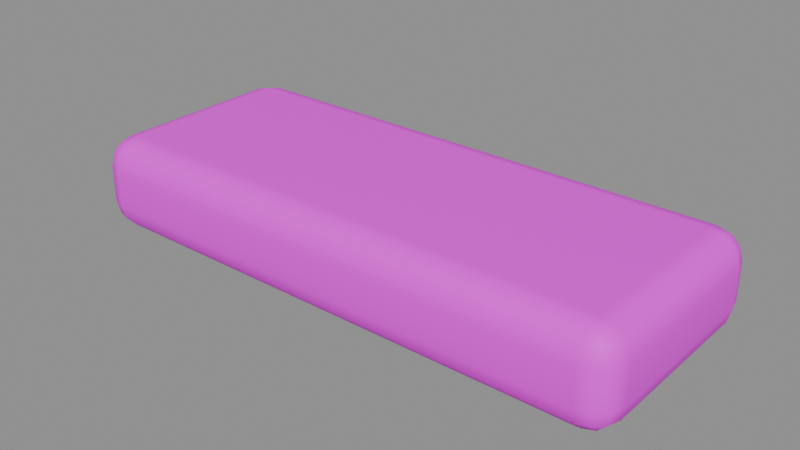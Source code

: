 # Source: dock_board.blend  (saved by Blender 5.2.45; exported with 4.5.12 LTS)
import bpy
from mathutils import Matrix  # noqa: F401  (used for matrix-valued properties, if any)

bpy.ops.wm.read_factory_settings(use_empty=True)
scene = bpy.context.scene
scene.name = '双列码头木板'

# ---- collections
col_sea_scene_sbr_dock_board = bpy.data.collections.new('SEA-SCENE-SBR-DOCK-BOARD'); scene.collection.children.link(col_sea_scene_sbr_dock_board)

# ---- images (referenced by path relative to the original .blend; pixels are not part of the script)
import os
ASSET_DIR = os.environ.get("B2B_ASSET_DIR", "")  # directory of the original .blend (textures are referenced by path, not embedded)
HERE = os.path.dirname(os.path.abspath(__file__))  # packed textures are extracted next to this script under _unpacked/

def load_image(name, relpath, width, height, colorspace="sRGB"):
    """Load a texture the original file referenced (path relative to the .blend, or extracted next to this script)."""
    p = next((c for c in (os.path.join(HERE, relpath), os.path.join(ASSET_DIR, relpath)) if relpath and os.path.exists(c)), "")
    if p:
        img = bpy.data.images.load(p, check_existing=True)
        img.name = name
    else:  # same state as the original file: an image datablock whose file is absent (Cycles renders it pink)
        img = bpy.data.images.new(name, width, height)
        img.source = "FILE"
        img.filepath = "//" + (relpath or name)
    img.colorspace_settings.name = colorspace
    return img
img_sea_cozy_8x8_512_png = load_image('sea_cozy_8x8_512.png', 'sea_cozy_8x8_512.png', 1024, 1024, 'sRGB')

# ---- materials (node trees are filled in below, after node groups)
mat_sea_matte = bpy.data.materials.new('SEA_Matte')

# ---- material node trees
mat_sea_matte.use_nodes = True; mat_sea_matte.node_tree.nodes.clear()
_N = mat_sea_matte.node_tree.nodes; _L = mat_sea_matte.node_tree.links
n0 = _N.new('ShaderNodeUVMap'); n0.name = 'UV Map'; n0.location = (0, 0)
n0.width = 160
n0.uv_map = 'PaletteUV'
n1 = _N.new('ShaderNodeTexImage'); n1.name = 'Image Texture'; n1.location = (0, 0)
n1.image = img_sea_cozy_8x8_512_png
n1.interpolation = 'Closest'
n2 = _N.new('ShaderNodeBsdfPrincipled'); n2.name = 'Principled BSDF'; n2.location = (0, 0)
n2.inputs[2].default_value = 0.62
n2.inputs[10].default_value = 0.005
n2.inputs[13].default_value = 0.25
n3 = _N.new('ShaderNodeOutputMaterial'); n3.name = 'Material Output'; n3.location = (0, 0)
n4 = _N.new('ShaderNodeHueSaturation'); n4.name = 'Hue/Saturation/Value'; n4.location = (0, 0)
n4.width = 160
n4.inputs[1].default_value = 1.22
_L.new(n0.outputs[0], n1.inputs[0])
_L.new(n1.outputs[0], n4.inputs[4])
_L.new(n4.outputs[0], n2.inputs[0])
_L.new(n2.outputs[0], n3.inputs[0])
n3.is_active_output = True

# ---- meshes
me_cube_002 = bpy.data.meshes.new('Cube.002')
me_cube_002.from_pydata([(-0.485, -0.165, 0.0), (-0.485, -0.22, 0.055), (-0.54, -0.165, 0.055), (-0.485, -0.1925, 0.007348), (-0.5125, -0.165, 0.007348), (-0.5113, -0.1913, 0.01449), (-0.5125, -0.2127, 0.055), (-0.485, -0.2127, 0.02754), (-0.5113, -0.2055, 0.0287), (-0.5327, -0.165, 0.02754), (-0.5327, -0.1925, 0.055), (-0.5255, -0.1913, 0.0287), (-0.485, -0.22, 0.125), (-0.485, -0.165, 0.18), (-0.54, -0.165, 0.125), (-0.485, -0.2127, 0.1525), (-0.5125, -0.2127, 0.125), (-0.5113, -0.2055, 0.1513), (-0.5125, -0.165, 0.1727), (-0.485, -0.1925, 0.1727), (-0.5113, -0.1913, 0.1655), (-0.5327, -0.1925, 0.125), (-0.5327, -0.165, 0.1525), (-0.5255, -0.1913, 0.1513), (-0.485, 0.165, 0.0), (-0.54, 0.165, 0.055), (-0.485, 0.22, 0.055), (-0.5125, 0.165, 0.007348), (-0.485, 0.1925, 0.007348), (-0.5113, 0.1913, 0.01449), (-0.5327, 0.1925, 0.055), (-0.5327, 0.165, 0.02754), (-0.5255, 0.1913, 0.0287), (-0.485, 0.2127, 0.02754), (-0.5125, 0.2127, 0.055), (-0.5113, 0.2055, 0.0287), (-0.485, 0.165, 0.18), (-0.485, 0.22, 0.125), (-0.54, 0.165, 0.125), (-0.485, 0.1925, 0.1727), (-0.5125, 0.165, 0.1727), (-0.5113, 0.1913, 0.1655), (-0.5125, 0.2127, 0.125), (-0.485, 0.2127, 0.1525), (-0.5113, 0.2055, 0.1513), (-0.5327, 0.165, 0.1525), (-0.5327, 0.1925, 0.125), (-0.5255, 0.1913, 0.1513), (0.485, -0.165, 0.0), (0.54, -0.165, 0.055), (0.485, -0.22, 0.055), (0.5125, -0.165, 0.007348), (0.485, -0.1925, 0.007348), (0.5113, -0.1913, 0.01449), (0.5327, -0.1925, 0.055), (0.5327, -0.165, 0.02754), (0.5255, -0.1913, 0.0287), (0.485, -0.2127, 0.02754), (0.5125, -0.2127, 0.055), (0.5113, -0.2055, 0.0287), (0.485, -0.165, 0.18), (0.485, -0.22, 0.125), (0.54, -0.165, 0.125), (0.485, -0.1925, 0.1727), (0.5125, -0.165, 0.1727), (0.5113, -0.1913, 0.1655), (0.5125, -0.2127, 0.125), (0.485, -0.2127, 0.1525), (0.5113, -0.2055, 0.1513), (0.5327, -0.165, 0.1525), (0.5327, -0.1925, 0.125), (0.5255, -0.1913, 0.1513), (0.485, 0.165, 0.0), (0.485, 0.22, 0.055), (0.54, 0.165, 0.055), (0.485, 0.1925, 0.007348), (0.5125, 0.165, 0.007348), (0.5113, 0.1913, 0.01449), (0.5125, 0.2127, 0.055), (0.485, 0.2127, 0.02754), (0.5113, 0.2055, 0.0287), (0.5327, 0.165, 0.02754), (0.5327, 0.1925, 0.055), (0.5255, 0.1913, 0.0287), (0.485, 0.165, 0.18), (0.54, 0.165, 0.125), (0.485, 0.22, 0.125), (0.5125, 0.165, 0.1727), (0.485, 0.1925, 0.1727), (0.5113, 0.1913, 0.1655), (0.5327, 0.1925, 0.125), (0.5327, 0.165, 0.1525), (0.5255, 0.1913, 0.1513), (0.485, 0.2127, 0.1525), (0.5125, 0.2127, 0.125), (0.5113, 0.2055, 0.1513)], [], [(0, 3, 5, 4), (3, 7, 8, 5), (1, 6, 8, 7), (6, 10, 11, 8), (2, 9, 11, 10), (9, 4, 5, 11), (5, 8, 11), (12, 15, 17, 16), (15, 19, 20, 17), (13, 18, 20, 19), (18, 22, 23, 20), (14, 21, 23, 22), (21, 16, 17, 23), (17, 20, 23), (24, 27, 29, 28), (27, 31, 32, 29), (25, 30, 32, 31), (30, 34, 35, 32), (26, 33, 35, 34), (33, 28, 29, 35), (29, 32, 35), (36, 39, 41, 40), (39, 43, 44, 41), (37, 42, 44, 43), (42, 46, 47, 44), (38, 45, 47, 46), (45, 40, 41, 47), (41, 44, 47), (48, 51, 53, 52), (51, 55, 56, 53), (49, 54, 56, 55), (54, 58, 59, 56), (50, 57, 59, 58), (57, 52, 53, 59), (53, 56, 59), (60, 63, 65, 64), (63, 67, 68, 65), (61, 66, 68, 67), (66, 70, 71, 68), (62, 69, 71, 70), (69, 64, 65, 71), (65, 68, 71), (72, 75, 77, 76), (75, 79, 80, 77), (73, 78, 80, 79), (78, 82, 83, 80), (74, 81, 83, 82), (81, 76, 77, 83), (77, 80, 83), (84, 87, 89, 88), (87, 91, 92, 89), (85, 90, 92, 91), (90, 94, 95, 92), (86, 93, 95, 94), (93, 88, 89, 95), (89, 92, 95), (24, 0, 4, 27), (27, 4, 9, 31), (31, 9, 2, 25), (1, 12, 16, 6), (6, 16, 21, 10), (10, 21, 14, 2), (13, 36, 40, 18), (18, 40, 45, 22), (22, 45, 38, 14), (37, 26, 34, 42), (42, 34, 30, 46), (46, 30, 25, 38), (72, 24, 28, 75), (75, 28, 33, 79), (79, 33, 26, 73), (36, 84, 88, 39), (39, 88, 93, 43), (43, 93, 86, 37), (85, 74, 82, 90), (90, 82, 78, 94), (94, 78, 73, 86), (48, 72, 76, 51), (51, 76, 81, 55), (55, 81, 74, 49), (84, 60, 64, 87), (87, 64, 69, 91), (91, 69, 62, 85), (61, 50, 58, 66), (66, 58, 54, 70), (70, 54, 49, 62), (0, 48, 52, 3), (3, 52, 57, 7), (7, 57, 50, 1), (60, 13, 19, 63), (63, 19, 15, 67), (67, 15, 12, 61), (24, 72, 48, 0), (2, 14, 38, 25), (50, 61, 12, 1), (84, 36, 13, 60), (26, 37, 86, 73), (74, 85, 62, 49)])
me_cube_002.polygons.foreach_set('use_smooth', [True] * 98)
_uv = me_cube_002.uv_layers.new(name='PaletteUV')
_uv.uv.foreach_set('vector', [0.2125, 0.8125, 0.1875, 0.8375, 0.1625, 0.8125, 0.1875, 0.7875, 0.2125, 0.8125, 0.1875, 0.8375, 0.1625, 0.8125, 0.1875, 0.7875, 0.2125, 0.8125, 0.1875, 0.8375, 0.1625, 0.8125, 0.1875, 0.7875, 0.2125, 0.8125, 0.1875, 0.8375, 0.1625, 0.8125, 0.1875, 0.7875, 0.2125, 0.8125, 0.1875, 0.8375, 0.1625, 0.8125, 0.1875, 0.7875, 0.2125, 0.8125, 0.1875, 0.8375, 0.1625, 0.8125, 0.1875, 0.7875, 0.2125, 0.8125, 0.175, 0.8342, 0.175, 0.7908, 0.2125, 0.8125, 0.1875, 0.8375, 0.1625, 0.8125, 0.1875, 0.7875, 0.2125, 0.8125, 0.1875, 0.8375, 0.1625, 0.8125, 0.1875, 0.7875, 0.2125, 0.8125, 0.1875, 0.8375, 0.1625, 0.8125, 0.1875, 0.7875, 0.2125, 0.8125, 0.1875, 0.8375, 0.1625, 0.8125, 0.1875, 0.7875, 0.2125, 0.8125, 0.1875, 0.8375, 0.1625, 0.8125, 0.1875, 0.7875, 0.2125, 0.8125, 0.1875, 0.8375, 0.1625, 0.8125, 0.1875, 0.7875, 0.2125, 0.8125, 0.175, 0.8342, 0.175, 0.7908, 0.2125, 0.8125, 0.1875, 0.8375, 0.1625, 0.8125, 0.1875, 0.7875, 0.2125, 0.8125, 0.1875, 0.8375, 0.1625, 0.8125, 0.1875, 0.7875, 0.2125, 0.8125, 0.1875, 0.8375, 0.1625, 0.8125, 0.1875, 0.7875, 0.2125, 0.8125, 0.1875, 0.8375, 0.1625, 0.8125, 0.1875, 0.7875, 0.2125, 0.8125, 0.1875, 0.8375, 0.1625, 0.8125, 0.1875, 0.7875, 0.2125, 0.8125, 0.1875, 0.8375, 0.1625, 0.8125, 0.1875, 0.7875, 0.2125, 0.8125, 0.175, 0.8342, 0.175, 0.7908, 0.2125, 0.8125, 0.1875, 0.8375, 0.1625, 0.8125, 0.1875, 0.7875, 0.2125, 0.8125, 0.1875, 0.8375, 0.1625, 0.8125, 0.1875, 0.7875, 0.2125, 0.8125, 0.1875, 0.8375, 0.1625, 0.8125, 0.1875, 0.7875, 0.2125, 0.8125, 0.1875, 0.8375, 0.1625, 0.8125, 0.1875, 0.7875, 0.2125, 0.8125, 0.1875, 0.8375, 0.1625, 0.8125, 0.1875, 0.7875, 0.2125, 0.8125, 0.1875, 0.8375, 0.1625, 0.8125, 0.1875, 0.7875, 0.2125, 0.8125, 0.175, 0.8342, 0.175, 0.7908, 0.2125, 0.8125, 0.1875, 0.8375, 0.1625, 0.8125, 0.1875, 0.7875, 0.2125, 0.8125, 0.1875, 0.8375, 0.1625, 0.8125, 0.1875, 0.7875, 0.2125, 0.8125, 0.1875, 0.8375, 0.1625, 0.8125, 0.1875, 0.7875, 0.2125, 0.8125, 0.1875, 0.8375, 0.1625, 0.8125, 0.1875, 0.7875, 0.2125, 0.8125, 0.1875, 0.8375, 0.1625, 0.8125, 0.1875, 0.7875, 0.2125, 0.8125, 0.1875, 0.8375, 0.1625, 0.8125, 0.1875, 0.7875, 0.2125, 0.8125, 0.175, 0.8342, 0.175, 0.7908, 0.2125, 0.8125, 0.1875, 0.8375, 0.1625, 0.8125, 0.1875, 0.7875, 0.2125, 0.8125, 0.1875, 0.8375, 0.1625, 0.8125, 0.1875, 0.7875, 0.2125, 0.8125, 0.1875, 0.8375, 0.1625, 0.8125, 0.1875, 0.7875, 0.2125, 0.8125, 0.1875, 0.8375, 0.1625, 0.8125, 0.1875, 0.7875, 0.2125, 0.8125, 0.1875, 0.8375, 0.1625, 0.8125, 0.1875, 0.7875, 0.2125, 0.8125, 0.1875, 0.8375, 0.1625, 0.8125, 0.1875, 0.7875, 0.2125, 0.8125, 0.175, 0.8342, 0.175, 0.7908, 0.2125, 0.8125, 0.1875, 0.8375, 0.1625, 0.8125, 0.1875, 0.7875, 0.2125, 0.8125, 0.1875, 0.8375, 0.1625, 0.8125, 0.1875, 0.7875, 0.2125, 0.8125, 0.1875, 0.8375, 0.1625, 0.8125, 0.1875, 0.7875, 0.2125, 0.8125, 0.1875, 0.8375, 0.1625, 0.8125, 0.1875, 0.7875, 0.2125, 0.8125, 0.1875, 0.8375, 0.1625, 0.8125, 0.1875, 0.7875, 0.2125, 0.8125, 0.1875, 0.8375, 0.1625, 0.8125, 0.1875, 0.7875, 0.2125, 0.8125, 0.175, 0.8342, 0.175, 0.7908, 0.2125, 0.8125, 0.1875, 0.8375, 0.1625, 0.8125, 0.1875, 0.7875, 0.2125, 0.8125, 0.1875, 0.8375, 0.1625, 0.8125, 0.1875, 0.7875, 0.2125, 0.8125, 0.1875, 0.8375, 0.1625, 0.8125, 0.1875, 0.7875, 0.2125, 0.8125, 0.1875, 0.8375, 0.1625, 0.8125, 0.1875, 0.7875, 0.2125, 0.8125, 0.1875, 0.8375, 0.1625, 0.8125, 0.1875, 0.7875, 0.2125, 0.8125, 0.1875, 0.8375, 0.1625, 0.8125, 0.1875, 0.7875, 0.2125, 0.8125, 0.175, 0.8342, 0.175, 0.7908, 0.2125, 0.8125, 0.1875, 0.8375, 0.1625, 0.8125, 0.1875, 0.7875, 0.2125, 0.8125, 0.1875, 0.8375, 0.1625, 0.8125, 0.1875, 0.7875, 0.2125, 0.8125, 0.1875, 0.8375, 0.1625, 0.8125, 0.1875, 0.7875, 0.2125, 0.8125, 0.1875, 0.8375, 0.1625, 0.8125, 0.1875, 0.7875, 0.2125, 0.8125, 0.1875, 0.8375, 0.1625, 0.8125, 0.1875, 0.7875, 0.2125, 0.8125, 0.1875, 0.8375, 0.1625, 0.8125, 0.1875, 0.7875, 0.2125, 0.8125, 0.1875, 0.8375, 0.1625, 0.8125, 0.1875, 0.7875, 0.2125, 0.8125, 0.1875, 0.8375, 0.1625, 0.8125, 0.1875, 0.7875, 0.2125, 0.8125, 0.1875, 0.8375, 0.1625, 0.8125, 0.1875, 0.7875, 0.2125, 0.8125, 0.1875, 0.8375, 0.1625, 0.8125, 0.1875, 0.7875, 0.2125, 0.8125, 0.1875, 0.8375, 0.1625, 0.8125, 0.1875, 0.7875, 0.2125, 0.8125, 0.1875, 0.8375, 0.1625, 0.8125, 0.1875, 0.7875, 0.2125, 0.8125, 0.1875, 0.8375, 0.1625, 0.8125, 0.1875, 0.7875, 0.2125, 0.8125, 0.1875, 0.8375, 0.1625, 0.8125, 0.1875, 0.7875, 0.2125, 0.8125, 0.1875, 0.8375, 0.1625, 0.8125, 0.1875, 0.7875, 0.2125, 0.8125, 0.1875, 0.8375, 0.1625, 0.8125, 0.1875, 0.7875, 0.2125, 0.8125, 0.1875, 0.8375, 0.1625, 0.8125, 0.1875, 0.7875, 0.2125, 0.8125, 0.1875, 0.8375, 0.1625, 0.8125, 0.1875, 0.7875, 0.2125, 0.8125, 0.1875, 0.8375, 0.1625, 0.8125, 0.1875, 0.7875, 0.2125, 0.8125, 0.1875, 0.8375, 0.1625, 0.8125, 0.1875, 0.7875, 0.2125, 0.8125, 0.1875, 0.8375, 0.1625, 0.8125, 0.1875, 0.7875, 0.2125, 0.8125, 0.1875, 0.8375, 0.1625, 0.8125, 0.1875, 0.7875, 0.2125, 0.8125, 0.1875, 0.8375, 0.1625, 0.8125, 0.1875, 0.7875, 0.2125, 0.8125, 0.1875, 0.8375, 0.1625, 0.8125, 0.1875, 0.7875, 0.2125, 0.8125, 0.1875, 0.8375, 0.1625, 0.8125, 0.1875, 0.7875, 0.2125, 0.8125, 0.1875, 0.8375, 0.1625, 0.8125, 0.1875, 0.7875, 0.2125, 0.8125, 0.1875, 0.8375, 0.1625, 0.8125, 0.1875, 0.7875, 0.2125, 0.8125, 0.1875, 0.8375, 0.1625, 0.8125, 0.1875, 0.7875, 0.2125, 0.8125, 0.1875, 0.8375, 0.1625, 0.8125, 0.1875, 0.7875, 0.2125, 0.8125, 0.1875, 0.8375, 0.1625, 0.8125, 0.1875, 0.7875, 0.2125, 0.8125, 0.1875, 0.8375, 0.1625, 0.8125, 0.1875, 0.7875, 0.2125, 0.8125, 0.1875, 0.8375, 0.1625, 0.8125, 0.1875, 0.7875, 0.2125, 0.8125, 0.1875, 0.8375, 0.1625, 0.8125, 0.1875, 0.7875, 0.2125, 0.8125, 0.1875, 0.8375, 0.1625, 0.8125, 0.1875, 0.7875, 0.2125, 0.8125, 0.1875, 0.8375, 0.1625, 0.8125, 0.1875, 0.7875, 0.2125, 0.8125, 0.1875, 0.8375, 0.1625, 0.8125, 0.1875, 0.7875, 0.2125, 0.8125, 0.1875, 0.8375, 0.1625, 0.8125, 0.1875, 0.7875, 0.2125, 0.8125, 0.1875, 0.8375, 0.1625, 0.8125, 0.1875, 0.7875, 0.2125, 0.8125, 0.1875, 0.8375, 0.1625, 0.8125, 0.1875, 0.7875, 0.2125, 0.8125, 0.1875, 0.8375, 0.1625, 0.8125, 0.1875, 0.7875, 0.2125, 0.8125, 0.1875, 0.8375, 0.1625, 0.8125, 0.1875, 0.7875, 0.2125, 0.8125, 0.1875, 0.8375, 0.1625, 0.8125, 0.1875, 0.7875])
me_cube_002.materials.append(mat_sea_matte)
me_cube_002.update()
me_cube_002.normals_split_custom_set([tuple(v) for v in zip(*[iter([-0.01113, -0.02502, -0.9996, -0.007783, -0.4998, -0.8661, -0.4179, -0.4179, -0.8067, -0.4992, -0.01756, -0.8663, -0.007783, -0.4998, -0.8661, -0.007783, -0.8661, -0.4998, -0.4179, -0.8067, -0.4178, -0.4179, -0.4179, -0.8067, -0.01059, -0.9961, -0.08721, -0.4953, -0.8662, -0.06565, -0.4179, -0.8067, -0.4178, -0.007783, -0.8661, -0.4998, -0.4953, -0.8662, -0.06565, -0.8662, -0.4953, -0.06565, -0.8067, -0.4178, -0.4179, -0.4179, -0.8067, -0.4178, -0.996, -0.02357, -0.08658, -0.8663, -0.01756, -0.4992, -0.8067, -0.4178, -0.4179, -0.8662, -0.4953, -0.06565, -0.8663, -0.01756, -0.4992, -0.4992, -0.01756, -0.8663, -0.4179, -0.4179, -0.8067, -0.8067, -0.4178, -0.4179, -0.4179, -0.4179, -0.8067, -0.4179, -0.8067, -0.4178, -0.8067, -0.4178, -0.4179, -0.01059, -0.9961, 0.08722, -0.007783, -0.8661, 0.4998, -0.4179, -0.8067, 0.4179, -0.4953, -0.8662, 0.06565, -0.007783, -0.8661, 0.4998, -0.007783, -0.4998, 0.8661, -0.4179, -0.4178, 0.8067, -0.4179, -0.8067, 0.4179, -0.01114, -0.02501, 0.9996, -0.4992, -0.01756, 0.8663, -0.4179, -0.4178, 0.8067, -0.007783, -0.4998, 0.8661, -0.4992, -0.01756, 0.8663, -0.8663, -0.01756, 0.4992, -0.8067, -0.4179, 0.4178, -0.4179, -0.4178, 0.8067, -0.996, -0.02357, 0.08659, -0.8663, -0.4953, 0.06565, -0.8067, -0.4179, 0.4178, -0.8663, -0.01756, 0.4992, -0.8663, -0.4953, 0.06565, -0.4953, -0.8662, 0.06565, -0.4179, -0.8067, 0.4179, -0.8067, -0.4179, 0.4178, -0.4179, -0.8067, 0.4179, -0.4179, -0.4178, 0.8067, -0.8067, -0.4179, 0.4178, -0.01114, 0.02501, -0.9996, -0.4992, 0.01756, -0.8663, -0.4179, 0.4179, -0.8067, -0.007783, 0.4998, -0.8661, -0.4992, 0.01756, -0.8663, -0.8663, 0.01756, -0.4992, -0.8067, 0.4179, -0.4178, -0.4179, 0.4179, -0.8067, -0.996, 0.02357, -0.08659, -0.8662, 0.4953, -0.06565, -0.8067, 0.4179, -0.4178, -0.8663, 0.01756, -0.4992, -0.8662, 0.4953, -0.06565, -0.4953, 0.8663, -0.06565, -0.4178, 0.8067, -0.4179, -0.8067, 0.4179, -0.4178, -0.01059, 0.9961, -0.08722, -0.007783, 0.8661, -0.4998, -0.4178, 0.8067, -0.4179, -0.4953, 0.8663, -0.06565, -0.007783, 0.8661, -0.4998, -0.007783, 0.4998, -0.8661, -0.4179, 0.4179, -0.8067, -0.4178, 0.8067, -0.4179, -0.4179, 0.4179, -0.8067, -0.8067, 0.4179, -0.4178, -0.4178, 0.8067, -0.4179, -0.01113, 0.02502, 0.9996, -0.007783, 0.4998, 0.8661, -0.4179, 0.4179, 0.8067, -0.4992, 0.01756, 0.8663, -0.007783, 0.4998, 0.8661, -0.007783, 0.8661, 0.4998, -0.4179, 0.8067, 0.4178, -0.4179, 0.4179, 0.8067, -0.01059, 0.9961, 0.08721, -0.4953, 0.8662, 0.06565, -0.4179, 0.8067, 0.4178, -0.007783, 0.8661, 0.4998, -0.4953, 0.8662, 0.06565, -0.8662, 0.4953, 0.06565, -0.8067, 0.4178, 0.4179, -0.4179, 0.8067, 0.4178, -0.996, 0.02357, 0.08658, -0.8663, 0.01756, 0.4992, -0.8067, 0.4178, 0.4179, -0.8662, 0.4953, 0.06565, -0.8663, 0.01756, 0.4992, -0.4992, 0.01756, 0.8663, -0.4179, 0.4179, 0.8067, -0.8067, 0.4178, 0.4179, -0.4179, 0.4179, 0.8067, -0.4179, 0.8067, 0.4178, -0.8067, 0.4178, 0.4179, 0.01114, -0.02501, -0.9996, 0.4992, -0.01756, -0.8663, 0.4179, -0.4179, -0.8067, 0.007783, -0.4998, -0.8661, 0.4992, -0.01756, -0.8663, 0.8663, -0.01756, -0.4992, 0.8067, -0.4179, -0.4178, 0.4179, -0.4179, -0.8067, 0.996, -0.02357, -0.08659, 0.8662, -0.4953, -0.06565, 0.8067, -0.4179, -0.4178, 0.8663, -0.01756, -0.4992, 0.8662, -0.4953, -0.06565, 0.4953, -0.8663, -0.06565, 0.4178, -0.8067, -0.4179, 0.8067, -0.4179, -0.4178, 0.01059, -0.9961, -0.08722, 0.007783, -0.8661, -0.4998, 0.4178, -0.8067, -0.4179, 0.4953, -0.8663, -0.06565, 0.007783, -0.8661, -0.4998, 0.007783, -0.4998, -0.8661, 0.4179, -0.4179, -0.8067, 0.4178, -0.8067, -0.4179, 0.4179, -0.4179, -0.8067, 0.8067, -0.4179, -0.4178, 0.4178, -0.8067, -0.4179, 0.01113, -0.02502, 0.9996, 0.007783, -0.4998, 0.8661, 0.4179, -0.4179, 0.8067, 0.4992, -0.01756, 0.8663, 0.007783, -0.4998, 0.8661, 0.007783, -0.8661, 0.4998, 0.4179, -0.8067, 0.4178, 0.4179, -0.4179, 0.8067, 0.01059, -0.9961, 0.08721, 0.4953, -0.8662, 0.06565, 0.4179, -0.8067, 0.4178, 0.007783, -0.8661, 0.4998, 0.4953, -0.8662, 0.06565, 0.8662, -0.4953, 0.06565, 0.8067, -0.4178, 0.4179, 0.4179, -0.8067, 0.4178, 0.996, -0.02357, 0.08658, 0.8663, -0.01756, 0.4992, 0.8067, -0.4178, 0.4179, 0.8662, -0.4953, 0.06565, 0.8663, -0.01756, 0.4992, 0.4992, -0.01756, 0.8663, 0.4179, -0.4179, 0.8067, 0.8067, -0.4178, 0.4179, 0.4179, -0.4179, 0.8067, 0.4179, -0.8067, 0.4178, 0.8067, -0.4178, 0.4179, 0.01113, 0.02502, -0.9996, 0.007783, 0.4998, -0.8661, 0.4179, 0.4179, -0.8067, 0.4992, 0.01756, -0.8663, 0.007783, 0.4998, -0.8661, 0.007783, 0.8661, -0.4998, 0.4179, 0.8067, -0.4178, 0.4179, 0.4179, -0.8067, 0.01059, 0.9961, -0.08721, 0.4953, 0.8662, -0.06565, 0.4179, 0.8067, -0.4178, 0.007783, 0.8661, -0.4998, 0.4953, 0.8662, -0.06565, 0.8662, 0.4953, -0.06565, 0.8067, 0.4178, -0.4179, 0.4179, 0.8067, -0.4178, 0.996, 0.02357, -0.08658, 0.8663, 0.01756, -0.4992, 0.8067, 0.4178, -0.4179, 0.8662, 0.4953, -0.06565, 0.8663, 0.01756, -0.4992, 0.4992, 0.01756, -0.8663, 0.4179, 0.4179, -0.8067, 0.8067, 0.4178, -0.4179, 0.4179, 0.4179, -0.8067, 0.4179, 0.8067, -0.4178, 0.8067, 0.4178, -0.4179, 0.01114, 0.02501, 0.9996, 0.4992, 0.01756, 0.8663, 0.4179, 0.4179, 0.8067, 0.007783, 0.4998, 0.8661, 0.4992, 0.01756, 0.8663, 0.8663, 0.01756, 0.4992, 0.8067, 0.4179, 0.4178, 0.4179, 0.4179, 0.8067, 0.996, 0.02357, 0.08659, 0.8662, 0.4953, 0.06565, 0.8067, 0.4179, 0.4178, 0.8663, 0.01756, 0.4992, 0.8662, 0.4953, 0.06565, 0.4953, 0.8663, 0.06565, 0.4178, 0.8067, 0.4179, 0.8067, 0.4179, 0.4178, 0.01059, 0.9961, 0.08722, 0.007783, 0.8661, 0.4998, 0.4178, 0.8067, 0.4179, 0.4953, 0.8663, 0.06565, 0.007783, 0.8661, 0.4998, 0.007783, 0.4998, 0.8661, 0.4179, 0.4179, 0.8067, 0.4178, 0.8067, 0.4179, 0.4179, 0.4179, 0.8067, 0.8067, 0.4179, 0.4178, 0.4178, 0.8067, 0.4179, -0.01114, 0.02501, -0.9996, -0.01113, -0.02502, -0.9996, -0.4992, -0.01756, -0.8663, -0.4992, 0.01756, -0.8663, -0.4992, 0.01756, -0.8663, -0.4992, -0.01756, -0.8663, -0.8663, -0.01756, -0.4992, -0.8663, 0.01756, -0.4992, -0.8663, 0.01756, -0.4992, -0.8663, -0.01756, -0.4992, -0.996, -0.02357, -0.08658, -0.996, 0.02357, -0.08659, -0.01059, -0.9961, -0.08721, -0.01059, -0.9961, 0.08722, -0.4953, -0.8662, 0.06565, -0.4953, -0.8662, -0.06565, -0.4953, -0.8662, -0.06565, -0.4953, -0.8662, 0.06565, -0.8663, -0.4953, 0.06565, -0.8662, -0.4953, -0.06565, -0.8662, -0.4953, -0.06565, -0.8663, -0.4953, 0.06565, -0.996, -0.02357, 0.08659, -0.996, -0.02357, -0.08658, -0.01114, -0.02501, 0.9996, -0.01113, 0.02502, 0.9996, -0.4992, 0.01756, 0.8663, -0.4992, -0.01756, 0.8663, -0.4992, -0.01756, 0.8663, -0.4992, 0.01756, 0.8663, -0.8663, 0.01756, 0.4992, -0.8663, -0.01756, 0.4992, -0.8663, -0.01756, 0.4992, -0.8663, 0.01756, 0.4992, -0.996, 0.02357, 0.08658, -0.996, -0.02357, 0.08659, -0.01059, 0.9961, 0.08721, -0.01059, 0.9961, -0.08722, -0.4953, 0.8663, -0.06565, -0.4953, 0.8662, 0.06565, -0.4953, 0.8662, 0.06565, -0.4953, 0.8663, -0.06565, -0.8662, 0.4953, -0.06565, -0.8662, 0.4953, 0.06565, -0.8662, 0.4953, 0.06565, -0.8662, 0.4953, -0.06565, -0.996, 0.02357, -0.08659, -0.996, 0.02357, 0.08658, 0.01113, 0.02502, -0.9996, -0.01114, 0.02501, -0.9996, -0.007783, 0.4998, -0.8661, 0.007783, 0.4998, -0.8661, 0.007783, 0.4998, -0.8661, -0.007783, 0.4998, -0.8661, -0.007783, 0.8661, -0.4998, 0.007783, 0.8661, -0.4998, 0.007783, 0.8661, -0.4998, -0.007783, 0.8661, -0.4998, -0.01059, 0.9961, -0.08722, 0.01059, 0.9961, -0.08721, -0.01113, 0.02502, 0.9996, 0.01114, 0.02501, 0.9996, 0.007783, 0.4998, 0.8661, -0.007783, 0.4998, 0.8661, -0.007783, 0.4998, 0.8661, 0.007783, 0.4998, 0.8661, 0.007783, 0.8661, 0.4998, -0.007783, 0.8661, 0.4998, -0.007783, 0.8661, 0.4998, 0.007783, 0.8661, 0.4998, 0.01059, 0.9961, 0.08722, -0.01059, 0.9961, 0.08721, 0.996, 0.02357, 0.08659, 0.996, 0.02357, -0.08658, 0.8662, 0.4953, -0.06565, 0.8662, 0.4953, 0.06565, 0.8662, 0.4953, 0.06565, 0.8662, 0.4953, -0.06565, 0.4953, 0.8662, -0.06565, 0.4953, 0.8663, 0.06565, 0.4953, 0.8663, 0.06565, 0.4953, 0.8662, -0.06565, 0.01059, 0.9961, -0.08721, 0.01059, 0.9961, 0.08722, 0.01114, -0.02501, -0.9996, 0.01113, 0.02502, -0.9996, 0.4992, 0.01756, -0.8663, 0.4992, -0.01756, -0.8663, 0.4992, -0.01756, -0.8663, 0.4992, 0.01756, -0.8663, 0.8663, 0.01756, -0.4992, 0.8663, -0.01756, -0.4992, 0.8663, -0.01756, -0.4992, 0.8663, 0.01756, -0.4992, 0.996, 0.02357, -0.08658, 0.996, -0.02357, -0.08659, 0.01114, 0.02501, 0.9996, 0.01113, -0.02502, 0.9996, 0.4992, -0.01756, 0.8663, 0.4992, 0.01756, 0.8663, 0.4992, 0.01756, 0.8663, 0.4992, -0.01756, 0.8663, 0.8663, -0.01756, 0.4992, 0.8663, 0.01756, 0.4992, 0.8663, 0.01756, 0.4992, 0.8663, -0.01756, 0.4992, 0.996, -0.02357, 0.08658, 0.996, 0.02357, 0.08659, 0.01059, -0.9961, 0.08721, 0.01059, -0.9961, -0.08722, 0.4953, -0.8663, -0.06565, 0.4953, -0.8662, 0.06565, 0.4953, -0.8662, 0.06565, 0.4953, -0.8663, -0.06565, 0.8662, -0.4953, -0.06565, 0.8662, -0.4953, 0.06565, 0.8662, -0.4953, 0.06565, 0.8662, -0.4953, -0.06565, 0.996, -0.02357, -0.08659, 0.996, -0.02357, 0.08658, -0.01113, -0.02502, -0.9996, 0.01114, -0.02501, -0.9996, 0.007783, -0.4998, -0.8661, -0.007783, -0.4998, -0.8661, -0.007783, -0.4998, -0.8661, 0.007783, -0.4998, -0.8661, 0.007783, -0.8661, -0.4998, -0.007783, -0.8661, -0.4998, -0.007783, -0.8661, -0.4998, 0.007783, -0.8661, -0.4998, 0.01059, -0.9961, -0.08722, -0.01059, -0.9961, -0.08721, 0.01113, -0.02502, 0.9996, -0.01114, -0.02501, 0.9996, -0.007783, -0.4998, 0.8661, 0.007783, -0.4998, 0.8661, 0.007783, -0.4998, 0.8661, -0.007783, -0.4998, 0.8661, -0.007783, -0.8661, 0.4998, 0.007783, -0.8661, 0.4998, 0.007783, -0.8661, 0.4998, -0.007783, -0.8661, 0.4998, -0.01059, -0.9961, 0.08722, 0.01059, -0.9961, 0.08721, -0.01114, 0.02501, -0.9996, 0.01113, 0.02502, -0.9996, 0.01114, -0.02501, -0.9996, -0.01113, -0.02502, -0.9996, -0.996, -0.02357, -0.08658, -0.996, -0.02357, 0.08659, -0.996, 0.02357, 0.08658, -0.996, 0.02357, -0.08659, 0.01059, -0.9961, -0.08722, 0.01059, -0.9961, 0.08721, -0.01059, -0.9961, 0.08722, -0.01059, -0.9961, -0.08721, 0.01114, 0.02501, 0.9996, -0.01113, 0.02502, 0.9996, -0.01114, -0.02501, 0.9996, 0.01113, -0.02502, 0.9996, -0.01059, 0.9961, -0.08722, -0.01059, 0.9961, 0.08721, 0.01059, 0.9961, 0.08722, 0.01059, 0.9961, -0.08721, 0.996, 0.02357, -0.08658, 0.996, 0.02357, 0.08659, 0.996, -0.02357, 0.08658, 0.996, -0.02357, -0.08659])] * 3)])

# ---- objects
ob_dock_board_mesh = bpy.data.objects.new('dock_board_mesh', me_cube_002)
ob_root_dock_board = bpy.data.objects.new('ROOT_dock_board', None)

# ---- transforms, parenting, visibility, modifiers, constraints
ob_dock_board_mesh.parent = ob_root_dock_board
ob_dock_board_mesh.location = (0.0, 0.0, 0.0)
ob_root_dock_board.location = (0.0, 0.0, 0.0)

# ---- collection membership
col_sea_scene_sbr_dock_board.objects.link(ob_dock_board_mesh)
col_sea_scene_sbr_dock_board.objects.link(ob_root_dock_board)

# ---- scene / render settings (as saved in the file)
scene.frame_start = 1; scene.frame_end = 250; scene.frame_set(1)
scene.render.engine = 'BLENDER_EEVEE_NEXT'
scene.render.bake_bias = 0.0
scene.render.bake_samples = 0
scene.render.compositor_device = 'GPU'
scene.eevee.use_volume_custom_range = False
scene.eevee.fast_gi_thickness_near = 0.1
scene.eevee.fast_gi_thickness_far = 0.0
scene.eevee.ray_tracing_options.screen_trace_thickness = 0.1
bpy.context.view_layer.update()

# ---- added for rendering (the .blend has no active camera and no usable light): camera, sun + grey world if the file has none
cam_auto = bpy.data.cameras.new('AutoCamera')
cam_auto.lens = 50.0
cam_auto.sensor_width = 36.0
cam_auto.clip_end = 1000.0
ob_auto_camera = bpy.data.objects.new('AutoCamera', cam_auto)
scene.collection.objects.link(ob_auto_camera)
ob_auto_camera.location = (1.09177, -1.31012, 0.963412)
ob_auto_camera.rotation_euler = (1.09748, -7.21219e-08, 0.694738)
scene.camera = ob_auto_camera
light_auto_sun = bpy.data.lights.new('AutoSun', 'SUN')
light_auto_sun.energy = 3.0
light_auto_sun.angle = 0.0523599
ob_auto_sun = bpy.data.objects.new('AutoSun', light_auto_sun)
scene.collection.objects.link(ob_auto_sun)
ob_auto_sun.rotation_euler = (0.872665, 0.174533, 0.523599)
if scene.world is None:
    world_auto = bpy.data.worlds.new('AutoWorld')
    world_auto.color = (0.3, 0.3, 0.3)
    scene.world = world_auto
bpy.context.view_layer.update()
